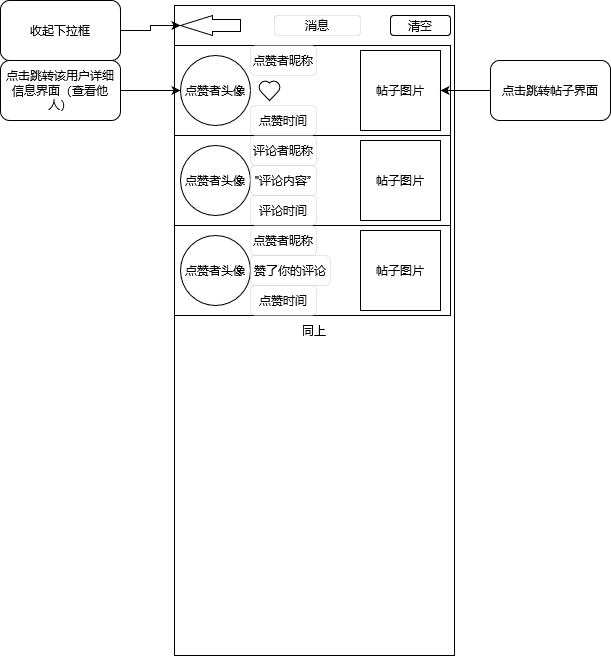

The diagram above was exported from draw.io. Its source (the exported page's mxGraphModel, read from the mxfile embedded in the PNG):
<mxGraphModel dx="1422" dy="752" grid="1" gridSize="10" guides="1" tooltips="1" connect="1" arrows="1" fold="1" page="1" pageScale="1" pageWidth="827" pageHeight="1169" math="0" shadow="0">
  <root>
    <mxCell id="0" />
    <mxCell id="1" parent="0" />
    <mxCell id="nVqE93zgE8caVUwMF6BE-1" value="同上" style="rounded=0;whiteSpace=wrap;html=1;" vertex="1" parent="1">
      <mxGeometry x="274" y="10" width="280" height="650" as="geometry" />
    </mxCell>
    <mxCell id="nVqE93zgE8caVUwMF6BE-4" value="" style="rounded=0;whiteSpace=wrap;html=1;" vertex="1" parent="1">
      <mxGeometry x="274" y="50" width="276" height="90" as="geometry" />
    </mxCell>
    <mxCell id="nVqE93zgE8caVUwMF6BE-2" value="点赞者头像" style="ellipse;whiteSpace=wrap;html=1;aspect=fixed;" vertex="1" parent="1">
      <mxGeometry x="280" y="60" width="70" height="70" as="geometry" />
    </mxCell>
    <mxCell id="nVqE93zgE8caVUwMF6BE-5" value="点赞者昵称" style="rounded=1;whiteSpace=wrap;html=1;strokeWidth=0;" vertex="1" parent="1">
      <mxGeometry x="350" y="50" width="66" height="30" as="geometry" />
    </mxCell>
    <mxCell id="nVqE93zgE8caVUwMF6BE-7" value="点赞时间" style="rounded=1;whiteSpace=wrap;html=1;strokeWidth=0;" vertex="1" parent="1">
      <mxGeometry x="350" y="110" width="66" height="30" as="geometry" />
    </mxCell>
    <mxCell id="nVqE93zgE8caVUwMF6BE-9" value="" style="verticalLabelPosition=bottom;verticalAlign=top;html=1;shape=mxgraph.basic.heart;strokeWidth=1;" vertex="1" parent="1">
      <mxGeometry x="358" y="85" width="22" height="20" as="geometry" />
    </mxCell>
    <mxCell id="nVqE93zgE8caVUwMF6BE-10" value="帖子图片" style="whiteSpace=wrap;html=1;aspect=fixed;strokeWidth=1;" vertex="1" parent="1">
      <mxGeometry x="460" y="55" width="80" height="80" as="geometry" />
    </mxCell>
    <mxCell id="nVqE93zgE8caVUwMF6BE-12" value="" style="edgeStyle=orthogonalEdgeStyle;rounded=0;orthogonalLoop=1;jettySize=auto;html=1;" edge="1" parent="1" source="nVqE93zgE8caVUwMF6BE-11" target="nVqE93zgE8caVUwMF6BE-10">
      <mxGeometry relative="1" as="geometry" />
    </mxCell>
    <mxCell id="nVqE93zgE8caVUwMF6BE-11" value="点击跳转帖子界面" style="rounded=1;whiteSpace=wrap;html=1;strokeWidth=1;" vertex="1" parent="1">
      <mxGeometry x="590" y="65" width="120" height="60" as="geometry" />
    </mxCell>
    <mxCell id="nVqE93zgE8caVUwMF6BE-13" value="" style="rounded=0;whiteSpace=wrap;html=1;" vertex="1" parent="1">
      <mxGeometry x="274" y="140" width="276" height="90" as="geometry" />
    </mxCell>
    <mxCell id="nVqE93zgE8caVUwMF6BE-14" value="点赞者头像" style="ellipse;whiteSpace=wrap;html=1;aspect=fixed;" vertex="1" parent="1">
      <mxGeometry x="280" y="150" width="70" height="70" as="geometry" />
    </mxCell>
    <mxCell id="nVqE93zgE8caVUwMF6BE-15" value="评论者昵称" style="rounded=1;whiteSpace=wrap;html=1;strokeWidth=0;" vertex="1" parent="1">
      <mxGeometry x="350" y="140" width="66" height="30" as="geometry" />
    </mxCell>
    <mxCell id="nVqE93zgE8caVUwMF6BE-17" value="&quot;评论内容”" style="rounded=1;whiteSpace=wrap;html=1;strokeWidth=0;" vertex="1" parent="1">
      <mxGeometry x="350" y="170" width="66" height="30" as="geometry" />
    </mxCell>
    <mxCell id="nVqE93zgE8caVUwMF6BE-18" value="评论时间" style="rounded=1;whiteSpace=wrap;html=1;strokeWidth=0;" vertex="1" parent="1">
      <mxGeometry x="350" y="200" width="66" height="30" as="geometry" />
    </mxCell>
    <mxCell id="nVqE93zgE8caVUwMF6BE-19" value="帖子图片" style="whiteSpace=wrap;html=1;aspect=fixed;strokeWidth=1;" vertex="1" parent="1">
      <mxGeometry x="460" y="145" width="80" height="80" as="geometry" />
    </mxCell>
    <mxCell id="nVqE93zgE8caVUwMF6BE-21" value="" style="edgeStyle=orthogonalEdgeStyle;rounded=0;orthogonalLoop=1;jettySize=auto;html=1;" edge="1" parent="1" source="nVqE93zgE8caVUwMF6BE-20" target="nVqE93zgE8caVUwMF6BE-2">
      <mxGeometry relative="1" as="geometry" />
    </mxCell>
    <mxCell id="nVqE93zgE8caVUwMF6BE-20" value="点击跳转该用户详细信息界面（查看他人）" style="rounded=1;whiteSpace=wrap;html=1;strokeWidth=1;" vertex="1" parent="1">
      <mxGeometry x="100" y="65" width="120" height="60" as="geometry" />
    </mxCell>
    <mxCell id="nVqE93zgE8caVUwMF6BE-22" value="" style="rounded=0;whiteSpace=wrap;html=1;" vertex="1" parent="1">
      <mxGeometry x="274" y="230" width="276" height="90" as="geometry" />
    </mxCell>
    <mxCell id="nVqE93zgE8caVUwMF6BE-23" value="点赞者头像" style="ellipse;whiteSpace=wrap;html=1;aspect=fixed;" vertex="1" parent="1">
      <mxGeometry x="280" y="240" width="70" height="70" as="geometry" />
    </mxCell>
    <mxCell id="nVqE93zgE8caVUwMF6BE-24" value="点赞者昵称" style="rounded=1;whiteSpace=wrap;html=1;strokeWidth=0;" vertex="1" parent="1">
      <mxGeometry x="350" y="230" width="66" height="30" as="geometry" />
    </mxCell>
    <mxCell id="nVqE93zgE8caVUwMF6BE-26" value="赞了你的评论" style="rounded=1;whiteSpace=wrap;html=1;strokeWidth=0;" vertex="1" parent="1">
      <mxGeometry x="350" y="260" width="80" height="30" as="geometry" />
    </mxCell>
    <mxCell id="nVqE93zgE8caVUwMF6BE-27" value="点赞时间" style="rounded=1;whiteSpace=wrap;html=1;strokeWidth=0;" vertex="1" parent="1">
      <mxGeometry x="350" y="290" width="66" height="30" as="geometry" />
    </mxCell>
    <mxCell id="nVqE93zgE8caVUwMF6BE-28" value="帖子图片" style="whiteSpace=wrap;html=1;aspect=fixed;strokeWidth=1;" vertex="1" parent="1">
      <mxGeometry x="460" y="235" width="80" height="80" as="geometry" />
    </mxCell>
    <mxCell id="nVqE93zgE8caVUwMF6BE-29" value="消息" style="rounded=1;whiteSpace=wrap;html=1;strokeWidth=0;" vertex="1" parent="1">
      <mxGeometry x="374" y="20" width="86" height="20" as="geometry" />
    </mxCell>
    <mxCell id="nVqE93zgE8caVUwMF6BE-30" value="" style="html=1;shadow=0;dashed=0;align=center;verticalAlign=middle;shape=mxgraph.arrows2.arrow;dy=0.4;dx=32;flipH=1;notch=0;strokeWidth=1;" vertex="1" parent="1">
      <mxGeometry x="280" y="20" width="60" height="20" as="geometry" />
    </mxCell>
    <mxCell id="nVqE93zgE8caVUwMF6BE-32" value="" style="edgeStyle=orthogonalEdgeStyle;rounded=0;orthogonalLoop=1;jettySize=auto;html=1;" edge="1" parent="1" source="nVqE93zgE8caVUwMF6BE-31" target="nVqE93zgE8caVUwMF6BE-30">
      <mxGeometry relative="1" as="geometry" />
    </mxCell>
    <mxCell id="nVqE93zgE8caVUwMF6BE-31" value="收起下拉框" style="rounded=1;whiteSpace=wrap;html=1;strokeWidth=1;" vertex="1" parent="1">
      <mxGeometry x="100" y="5" width="120" height="60" as="geometry" />
    </mxCell>
    <mxCell id="nVqE93zgE8caVUwMF6BE-33" value="清空" style="rounded=1;whiteSpace=wrap;html=1;strokeWidth=1;" vertex="1" parent="1">
      <mxGeometry x="490" y="20" width="60" height="20" as="geometry" />
    </mxCell>
  </root>
</mxGraphModel>